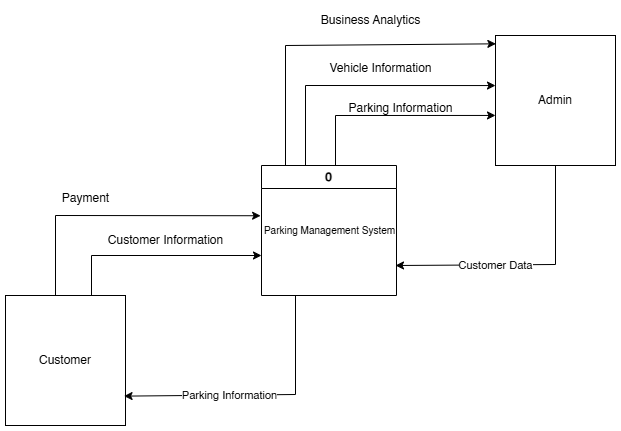

The diagram above was exported from draw.io. Its source (the exported page's mxGraphModel, read from the mxfile embedded in the PNG):
<mxGraphModel dx="1226" dy="675" grid="1" gridSize="10" guides="1" tooltips="1" connect="1" arrows="1" fold="1" page="1" pageScale="1" pageWidth="827" pageHeight="1169" math="0" shadow="0">
  <root>
    <mxCell id="0" />
    <mxCell id="1" parent="0" />
    <mxCell id="zfs0ggJDAPIbMMDIQRug-1" value="0" style="swimlane;whiteSpace=wrap;html=1;" parent="1" vertex="1">
      <mxGeometry x="346" y="210" width="135" height="130" as="geometry" />
    </mxCell>
    <mxCell id="zfs0ggJDAPIbMMDIQRug-2" value="&lt;font style=&quot;font-size: 10px;&quot;&gt;Parking Management System&lt;/font&gt;" style="text;html=1;align=center;verticalAlign=middle;resizable=0;points=[];autosize=1;strokeColor=none;fillColor=none;" parent="zfs0ggJDAPIbMMDIQRug-1" vertex="1">
      <mxGeometry x="-7.5" y="50" width="150" height="30" as="geometry" />
    </mxCell>
    <mxCell id="zfs0ggJDAPIbMMDIQRug-3" value="Admin" style="rounded=0;whiteSpace=wrap;html=1;" parent="1" vertex="1">
      <mxGeometry x="580" y="80" width="120" height="130" as="geometry" />
    </mxCell>
    <mxCell id="zfs0ggJDAPIbMMDIQRug-4" value="Customer" style="rounded=0;whiteSpace=wrap;html=1;" parent="1" vertex="1">
      <mxGeometry x="90" y="340" width="120" height="130" as="geometry" />
    </mxCell>
    <mxCell id="zfs0ggJDAPIbMMDIQRug-11" value="" style="endArrow=classic;html=1;rounded=0;exitX=0.5;exitY=1;exitDx=0;exitDy=0;" parent="1" edge="1" source="zfs0ggJDAPIbMMDIQRug-3">
      <mxGeometry relative="1" as="geometry">
        <mxPoint x="669" y="210" as="sourcePoint" />
        <mxPoint x="480" y="310" as="targetPoint" />
        <Array as="points">
          <mxPoint x="640" y="309" />
        </Array>
      </mxGeometry>
    </mxCell>
    <mxCell id="zfs0ggJDAPIbMMDIQRug-12" value="Customer Data" style="edgeLabel;resizable=0;html=1;;align=center;verticalAlign=middle;" parent="zfs0ggJDAPIbMMDIQRug-11" connectable="0" vertex="1">
      <mxGeometry relative="1" as="geometry">
        <mxPoint x="-30" as="offset" />
      </mxGeometry>
    </mxCell>
    <mxCell id="GGmgcN32nz1sYu4-pN-J-6" value="" style="endArrow=classic;html=1;rounded=0;entryX=0;entryY=0.615;entryDx=0;entryDy=0;entryPerimeter=0;" edge="1" parent="1" target="zfs0ggJDAPIbMMDIQRug-3">
      <mxGeometry width="50" height="50" relative="1" as="geometry">
        <mxPoint x="420" y="210" as="sourcePoint" />
        <mxPoint x="420" y="100" as="targetPoint" />
        <Array as="points">
          <mxPoint x="420" y="160" />
        </Array>
      </mxGeometry>
    </mxCell>
    <mxCell id="GGmgcN32nz1sYu4-pN-J-7" value="Parking Information" style="text;html=1;align=center;verticalAlign=middle;resizable=0;points=[];autosize=1;strokeColor=none;fillColor=none;" vertex="1" parent="1">
      <mxGeometry x="420" y="138" width="130" height="30" as="geometry" />
    </mxCell>
    <mxCell id="GGmgcN32nz1sYu4-pN-J-8" value="" style="endArrow=classic;html=1;rounded=0;entryX=0;entryY=0.385;entryDx=0;entryDy=0;entryPerimeter=0;" edge="1" parent="1" target="zfs0ggJDAPIbMMDIQRug-3">
      <mxGeometry width="50" height="50" relative="1" as="geometry">
        <mxPoint x="390" y="210" as="sourcePoint" />
        <mxPoint x="550" y="160" as="targetPoint" />
        <Array as="points">
          <mxPoint x="390" y="130" />
        </Array>
      </mxGeometry>
    </mxCell>
    <mxCell id="GGmgcN32nz1sYu4-pN-J-9" value="Vehicle Information" style="text;html=1;align=center;verticalAlign=middle;resizable=0;points=[];autosize=1;strokeColor=none;fillColor=none;" vertex="1" parent="1">
      <mxGeometry x="400" y="98" width="130" height="30" as="geometry" />
    </mxCell>
    <mxCell id="GGmgcN32nz1sYu4-pN-J-10" value="" style="endArrow=classic;html=1;rounded=0;entryX=0.003;entryY=0.064;entryDx=0;entryDy=0;entryPerimeter=0;" edge="1" parent="1" target="zfs0ggJDAPIbMMDIQRug-3">
      <mxGeometry width="50" height="50" relative="1" as="geometry">
        <mxPoint x="370" y="210" as="sourcePoint" />
        <mxPoint x="560" y="130" as="targetPoint" />
        <Array as="points">
          <mxPoint x="370" y="90" />
        </Array>
      </mxGeometry>
    </mxCell>
    <mxCell id="GGmgcN32nz1sYu4-pN-J-11" value="Business Analytics" style="text;html=1;align=center;verticalAlign=middle;resizable=0;points=[];autosize=1;strokeColor=none;fillColor=none;" vertex="1" parent="1">
      <mxGeometry x="395" y="50" width="120" height="30" as="geometry" />
    </mxCell>
    <mxCell id="GGmgcN32nz1sYu4-pN-J-12" value="" style="endArrow=classic;html=1;rounded=0;exitX=0.5;exitY=1;exitDx=0;exitDy=0;entryX=0.988;entryY=0.774;entryDx=0;entryDy=0;entryPerimeter=0;" edge="1" parent="1" target="zfs0ggJDAPIbMMDIQRug-4">
      <mxGeometry relative="1" as="geometry">
        <mxPoint x="380" y="340" as="sourcePoint" />
        <mxPoint x="220" y="440" as="targetPoint" />
        <Array as="points">
          <mxPoint x="380" y="439" />
        </Array>
      </mxGeometry>
    </mxCell>
    <mxCell id="GGmgcN32nz1sYu4-pN-J-13" value="Parking Information" style="edgeLabel;resizable=0;html=1;;align=center;verticalAlign=middle;" connectable="0" vertex="1" parent="GGmgcN32nz1sYu4-pN-J-12">
      <mxGeometry relative="1" as="geometry">
        <mxPoint x="-30" as="offset" />
      </mxGeometry>
    </mxCell>
    <mxCell id="GGmgcN32nz1sYu4-pN-J-16" value="" style="endArrow=classic;html=1;rounded=0;" edge="1" parent="1">
      <mxGeometry width="50" height="50" relative="1" as="geometry">
        <mxPoint x="176" y="340" as="sourcePoint" />
        <mxPoint x="346" y="300" as="targetPoint" />
        <Array as="points">
          <mxPoint x="176" y="300" />
        </Array>
      </mxGeometry>
    </mxCell>
    <mxCell id="GGmgcN32nz1sYu4-pN-J-17" value="Customer Information" style="text;html=1;align=center;verticalAlign=middle;resizable=0;points=[];autosize=1;strokeColor=none;fillColor=none;" vertex="1" parent="1">
      <mxGeometry x="180" y="270" width="140" height="30" as="geometry" />
    </mxCell>
    <mxCell id="GGmgcN32nz1sYu4-pN-J-18" value="" style="endArrow=classic;html=1;rounded=0;entryX=0.044;entryY=0.008;entryDx=0;entryDy=0;entryPerimeter=0;" edge="1" parent="1" target="zfs0ggJDAPIbMMDIQRug-2">
      <mxGeometry width="50" height="50" relative="1" as="geometry">
        <mxPoint x="140" y="340" as="sourcePoint" />
        <mxPoint x="340" y="260" as="targetPoint" />
        <Array as="points">
          <mxPoint x="140" y="260" />
        </Array>
      </mxGeometry>
    </mxCell>
    <mxCell id="GGmgcN32nz1sYu4-pN-J-19" value="Payment" style="text;html=1;align=center;verticalAlign=middle;resizable=0;points=[];autosize=1;strokeColor=none;fillColor=none;" vertex="1" parent="1">
      <mxGeometry x="135" y="228" width="70" height="30" as="geometry" />
    </mxCell>
  </root>
</mxGraphModel>